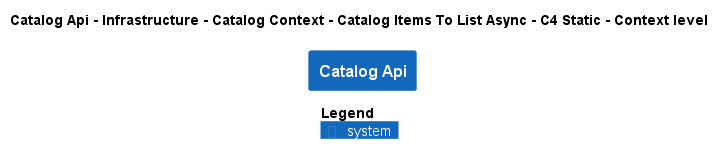

The diagram above was rendered by PlantUML. Its source (embedded in the PNG):
@startuml
!pragma layout smetana
!include ..\..\..\..\..\..\..\..\.c4s\C4_Context.puml

AddElementTag("state:new", $bgColor=green, $fontColor=#ffffff, $borderColor=green, $shadowing="False")
AddElementTag("state:changed", $bgColor=orange, $fontColor=#ffffff, $borderColor=orange, $shadowing="False")
AddElementTag("state:removed", $bgColor=red, $fontColor=#ffffff, $borderColor=red, $shadowing="False")

AddRelTag("state:new", $textColor=green, $lineColor=green)
AddRelTag("state:changed", $textColor=orange, $lineColor=orange)
AddRelTag("state:removed", $textColor=red, $lineColor=red)

SHOW_PERSON_PORTRAIT()
LAYOUT_TOP_DOWN()

skinparam linetype polyline

title Catalog Api - Infrastructure - Catalog Context - Catalog Items To List Async - C4 Static - Context level

System(dotnet.eShop.Architecture.SoftwareSystems.CatalogApi, "Catalog Api", "")



SHOW_LEGEND()
@enduml